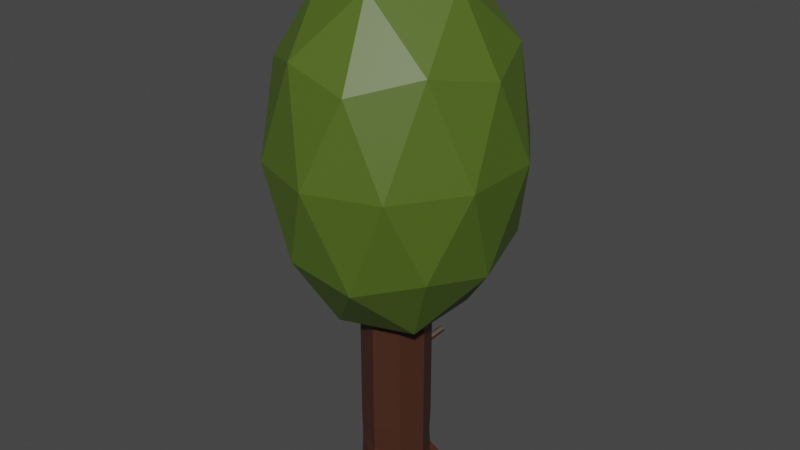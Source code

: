 # Source: birch_tree.blend  (saved by Blender 2.93.20; exported with 4.5.12 LTS)
import bpy
from mathutils import Matrix  # noqa: F401  (used for matrix-valued properties, if any)

bpy.ops.wm.read_factory_settings(use_empty=True)
scene = bpy.context.scene
scene.name = 'Scene'

# ---- collections
col_collection = bpy.data.collections.new('Collection'); scene.collection.children.link(col_collection)

# ---- materials (node trees are filled in below, after node groups)
mat_brown = bpy.data.materials.new('brown')
mat_brown.use_transparent_shadow = False
mat_green = bpy.data.materials.new('green')
mat_green.use_transparent_shadow = False
mat_graybrown = bpy.data.materials.new('graybrown')
mat_graybrown.use_transparent_shadow = False
mat_graybrown.preview_render_type = 'FLAT'

# ---- material node trees
mat_brown.use_nodes = True; mat_brown.node_tree.nodes.clear()
_N = mat_brown.node_tree.nodes; _L = mat_brown.node_tree.links
n0 = _N.new('ShaderNodeBsdfPrincipled'); n0.name = 'Principled BSDF'; n0.location = (10, 300)
n0.distribution = 'GGX'
n0.subsurface_method = 'BURLEY'
n0.inputs[0].default_value = (0.06072, 0.02065, 0.01079, 1.0)
n0.inputs[3].default_value = 1.45
n0.inputs[27].default_value = (0.0, 0.0, 0.0, 1.0)
n0.inputs[28].default_value = 1.0
n1 = _N.new('ShaderNodeOutputMaterial'); n1.name = 'Material Output'; n1.location = (300, 300)
_L.new(n0.outputs[0], n1.inputs[0])
n1.is_active_output = True
mat_green.use_nodes = True; mat_green.node_tree.nodes.clear()
_N = mat_green.node_tree.nodes; _L = mat_green.node_tree.links
n0 = _N.new('ShaderNodeBsdfPrincipled'); n0.name = 'Principled BSDF'; n0.location = (10, 300)
n0.distribution = 'GGX'
n0.subsurface_method = 'BURLEY'
n0.inputs[0].default_value = (0.07966, 0.1329, 0.01394, 1.0)
n0.inputs[3].default_value = 1.45
n0.inputs[27].default_value = (0.0, 0.0, 0.0, 1.0)
n0.inputs[28].default_value = 1.0
n1 = _N.new('ShaderNodeOutputMaterial'); n1.name = 'Material Output'; n1.location = (300, 300)
_L.new(n0.outputs[0], n1.inputs[0])
n1.is_active_output = True
mat_graybrown.use_nodes = True; mat_graybrown.node_tree.nodes.clear()
_N = mat_graybrown.node_tree.nodes; _L = mat_graybrown.node_tree.links
n0 = _N.new('ShaderNodeBsdfPrincipled'); n0.name = 'Principled BSDF'; n0.location = (10, 300)
n0.distribution = 'GGX'
n0.subsurface_method = 'BURLEY'
n0.inputs[0].default_value = (0.04951, 0.02883, 0.01336, 1.0)
n0.inputs[3].default_value = 1.45
n0.inputs[27].default_value = (0.0, 0.0, 0.0, 1.0)
n0.inputs[28].default_value = 1.0
n1 = _N.new('ShaderNodeOutputMaterial'); n1.name = 'Material Output'; n1.location = (300, 300)
_L.new(n0.outputs[0], n1.inputs[0])
n1.is_active_output = True

# ---- world
world_world = bpy.data.worlds.new('World'); scene.world = world_world
world_world.use_nodes = True; world_world.node_tree.nodes.clear()
_N = world_world.node_tree.nodes; _L = world_world.node_tree.links
n0 = _N.new('ShaderNodeOutputWorld'); n0.name = 'World Output'; n0.location = (300, 300)
n1 = _N.new('ShaderNodeBackground'); n1.name = 'Background'; n1.location = (10, 300)
n1.inputs[0].default_value = (0.05088, 0.05088, 0.05088, 1.0)
_L.new(n1.outputs[0], n0.inputs[0])
n0.is_active_output = True
world_world.color = (0.05088, 0.05088, 0.05088)
world_world.use_sun_shadow = False
world_world.sun_shadow_jitter_overblur = 0.0

# ---- meshes
me_cylinder = bpy.data.meshes.new('Cylinder')
me_cylinder.from_pydata([(0.0, 0.4479, -1.695), (0.0, 0.4659, 1.695), (0.4281, 0.4309, -1.695), (0.3286, 0.3294, 1.695), (0.4647, -2.036e-08, -1.695), (0.4647, -2.036e-08, 1.695), (0.3286, -0.3479, -1.695), (0.3286, -0.3294, 1.695), (0.007851, -0.5648, -1.695), (-4.062e-08, -0.4659, 1.695), (-0.3286, -0.3379, -1.695), (-0.3286, -0.3294, 1.695), (-0.5565, 0.05611, -1.695), (-0.4647, 5.556e-09, 1.695), (-0.3709, 0.4231, -1.695), (-0.3286, 0.3294, 1.695), (0.0, 0.4659, 0.0001897), (0.3286, 0.3294, 0.0001897), (0.4647, -2.036e-08, 0.0001897), (0.3286, -0.3294, 0.0001897), (-4.062e-08, -0.4659, 0.0001897), (-0.3286, -0.3294, 0.0001897), (-0.4647, 5.556e-09, 0.0001897), (-0.3286, 0.3294, 0.0001897), (0.3286, 0.3294, -0.9431), (0.4647, -2.036e-08, -0.9431), (0.3286, -0.3294, -0.9431), (-4.062e-08, -0.4659, -0.9431), (-0.3286, -0.3294, -0.9431), (-0.4647, 5.556e-09, -0.9431), (-0.3286, 0.3294, -0.9431), (0.0, 0.4659, -0.9431), (0.3115, 0.3294, -1.319), (0.4647, -2.036e-08, -1.319), (0.3286, -0.3176, -1.319), (-4.062e-08, -0.448, -1.319), (-0.3182, -0.3294, -1.319), (-0.4647, 5.556e-09, -1.319), (-0.3286, 0.3294, -1.319), (0.0, 0.4659, -1.319), (0.3286, 0.3294, -1.507), (0.4647, -2.036e-08, -1.507), (0.3286, -0.3294, -1.507), (-4.062e-08, -0.4785, -1.507), (-0.3286, -0.3294, -1.507), (-0.4647, 5.556e-09, -1.507), (-0.3367, 0.3294, -1.507), (0.0, 0.4659, -1.507), (0.4269, 0.2101, -1.695), (0.2341, 0.4004, -1.695), (-0.1668, 0.4156, -1.695), (-0.4198, 0.2359, -1.695), (-0.4295, -0.1099, -1.695), (0.1255, -0.4451, -1.695), (-0.1165, -0.4408, -1.695), (0.09539, -0.4782, -1.695), (-0.006788, -0.5209, -1.556), (-0.07978, -0.4912, -1.695)], [], [(16, 1, 3, 17), (17, 3, 5, 18), (18, 5, 7, 19), (19, 7, 9, 20), (20, 9, 11, 21), (21, 11, 13, 22), (3, 1, 15, 13, 11, 9, 7, 5), (22, 13, 15, 23), (23, 15, 1, 16), (0, 49, 2, 48, 4, 6, 53, 55, 8, 57, 54, 10, 52, 12, 51, 14, 50), (30, 23, 16, 31), (29, 22, 23, 30), (28, 21, 22, 29), (27, 20, 21, 28), (26, 19, 20, 27), (25, 18, 19, 26), (24, 17, 18, 25), (31, 16, 17, 24), (39, 31, 24, 32), (32, 24, 25, 33), (33, 25, 26, 34), (34, 26, 27, 35), (35, 27, 28, 36), (36, 28, 29, 37), (37, 29, 30, 38), (38, 30, 31, 39), (46, 38, 39, 47), (45, 37, 38, 46), (44, 36, 37, 45), (43, 35, 36, 44), (42, 34, 35, 43), (41, 33, 34, 42), (40, 32, 33, 41), (47, 39, 32, 40), (0, 47, 40, 49), (2, 40, 48), (4, 41, 42, 6), (6, 42, 43, 53), (8, 56, 57), (10, 44, 45, 52), (12, 45, 51), (14, 46, 50), (48, 40, 41, 4), (49, 40, 2), (50, 46, 47, 0), (51, 46, 14), (52, 45, 12), (51, 45, 46), (53, 43, 56, 55), (54, 43, 44, 10), (57, 56, 43, 54), (55, 56, 8)])
_uv = me_cylinder.uv_layers.new(name='UVMap')
_uv.uv.foreach_set('vector', [1.0, 0.75, 1.0, 1.0, 0.875, 1.0, 0.875, 0.75, 0.875, 0.75, 0.875, 1.0, 0.75, 1.0, 0.75, 0.75, 0.75, 0.75, 0.75, 1.0, 0.625, 1.0, 0.625, 0.75, 0.625, 0.75, 0.625, 1.0, 0.5, 1.0, 0.5, 0.75, 0.5, 0.75, 0.5, 1.0, 0.375, 1.0, 0.375, 0.75, 0.375, 0.75, 0.375, 1.0, 0.25, 1.0, 0.25, 0.75, 0.4197, 0.4197, 0.25, 0.49, 0.08029, 0.4197, 0.01, 0.25, 0.08029, 0.08029, 0.25, 0.01, 0.4197, 0.08029, 0.49, 0.25, 0.25, 0.75, 0.25, 1.0, 0.125, 1.0, 0.125, 0.75, 0.125, 0.75, 0.125, 1.0, 0.0, 1.0, 0.0, 0.75, 0.75, 0.49, 0.8496, 0.4487, 0.9197, 0.4197, 0.9497, 0.3472, 0.99, 0.25, 0.9197, 0.08029, 0.8092, 0.03453, 0.7941, 0.02826, 0.75, 0.01, 0.7076, 0.02756, 0.6898, 0.03492, 0.5803, 0.08029, 0.5396, 0.1785, 0.51, 0.25, 0.5491, 0.3444, 0.5803, 0.4197, 0.6699, 0.4568, 0.125, 0.6109, 0.125, 0.75, 0.0, 0.75, 0.0, 0.6109, 0.25, 0.6109, 0.25, 0.75, 0.125, 0.75, 0.125, 0.6109, 0.375, 0.6109, 0.375, 0.75, 0.25, 0.75, 0.25, 0.6109, 0.5, 0.6109, 0.5, 0.75, 0.375, 0.75, 0.375, 0.6109, 0.625, 0.6109, 0.625, 0.75, 0.5, 0.75, 0.5, 0.6109, 0.75, 0.6109, 0.75, 0.75, 0.625, 0.75, 0.625, 0.6109, 0.875, 0.6109, 0.875, 0.75, 0.75, 0.75, 0.75, 0.6109, 1.0, 0.6109, 1.0, 0.75, 0.875, 0.75, 0.875, 0.6109, 1.0, 0.5555, 1.0, 0.6109, 0.875, 0.6109, 0.875, 0.5555, 0.875, 0.5555, 0.875, 0.6109, 0.75, 0.6109, 0.75, 0.5555, 0.75, 0.5555, 0.75, 0.6109, 0.625, 0.6109, 0.625, 0.5555, 0.625, 0.5555, 0.625, 0.6109, 0.5, 0.6109, 0.5, 0.5555, 0.5, 0.5555, 0.5, 0.6109, 0.375, 0.6109, 0.375, 0.5555, 0.375, 0.5555, 0.375, 0.6109, 0.25, 0.6109, 0.25, 0.5555, 0.25, 0.5555, 0.25, 0.6109, 0.125, 0.6109, 0.125, 0.5555, 0.125, 0.5555, 0.125, 0.6109, 0.0, 0.6109, 0.0, 0.5555, 0.125, 0.5277, 0.125, 0.5555, 0.0, 0.5555, 0.0, 0.5277, 0.25, 0.5277, 0.25, 0.5555, 0.125, 0.5555, 0.125, 0.5277, 0.375, 0.5277, 0.375, 0.5555, 0.25, 0.5555, 0.25, 0.5277, 0.5, 0.5277, 0.5, 0.5555, 0.375, 0.5555, 0.375, 0.5277, 0.625, 0.5277, 0.625, 0.5555, 0.5, 0.5555, 0.5, 0.5277, 0.75, 0.5277, 0.75, 0.5555, 0.625, 0.5555, 0.625, 0.5277, 0.875, 0.5277, 0.875, 0.5555, 0.75, 0.5555, 0.75, 0.5277, 1.0, 0.5277, 1.0, 0.5555, 0.875, 0.5555, 0.875, 0.5277, 1.0, 0.5, 1.0, 0.5277, 0.875, 0.5277, 0.9266, 0.5, 0.875, 0.5, 0.875, 0.5277, 0.8216, 0.5, 0.75, 0.5, 0.75, 0.5277, 0.625, 0.5277, 0.625, 0.5, 0.625, 0.5, 0.625, 0.5277, 0.5, 0.5277, 0.5436, 0.5, 0.5, 0.5, 0.5, 0.5184, 0.4688, 0.5, 0.375, 0.5, 0.375, 0.5277, 0.25, 0.5277, 0.3027, 0.5, 0.25, 0.5, 0.25, 0.5277, 0.1805, 0.5, 0.125, 0.5, 0.125, 0.5277, 0.05902, 0.5, 0.8216, 0.5, 0.875, 0.5277, 0.75, 0.5277, 0.75, 0.5, 0.9266, 0.5, 0.875, 0.5277, 0.875, 0.5, 0.05902, 0.5, 0.125, 0.5277, 0.0, 0.5277, 0.0, 0.5, 0.1805, 0.5, 0.125, 0.5277, 0.125, 0.5, 0.3027, 0.5, 0.25, 0.5277, 0.25, 0.5, 0.1805, 0.5, 0.25, 0.5277, 0.125, 0.5277, 0.5436, 0.5, 0.5, 0.5277, 0.5, 0.5184, 0.5325, 0.5, 0.4557, 0.5, 0.5, 0.5277, 0.375, 0.5277, 0.375, 0.5, 0.4688, 0.5, 0.5, 0.5184, 0.5, 0.5277, 0.4557, 0.5, 0.5325, 0.5, 0.5, 0.5184, 0.5, 0.5])
me_cylinder.materials.append(mat_brown)
me_cylinder.use_remesh_fix_poles = True
me_cylinder.use_remesh_preserve_attributes = False
me_cylinder.update()
me_icosphere = bpy.data.meshes.new('Icosphere')
me_icosphere.from_pydata([(0.0, 0.0, -2.473), (1.428, -1.136, -1.106), (-0.5454, -1.838, -1.106), (-1.765, 0.0, -1.106), (-0.5454, 1.838, -1.106), (1.428, 1.136, -1.106), (0.5454, -1.838, 1.106), (-1.428, -1.136, 1.106), (-1.428, 1.136, 1.106), (0.5454, 1.838, 1.106), (1.765, 0.0, 1.106), (0.0, 0.0, 2.473), (-0.3206, -1.081, -2.104), (0.8392, -0.6679, -2.104), (0.5187, -1.748, -1.3), (1.678, 0.0, -1.3), (0.8392, 0.6679, -2.104), (-1.037, 0.0, -2.104), (-1.358, -1.081, -1.3), (-0.3206, 1.081, -2.104), (-1.358, 1.081, -1.3), (0.5187, 1.748, -1.3), (1.877, -0.6679, 0.0), (1.877, 0.6679, 0.0), (0.0, -2.161, 0.0), (1.16, -1.749, 0.0), (-1.877, -0.6679, 0.0), (-1.16, -1.749, 0.0), (-1.16, 1.749, 0.0), (-1.877, 0.6679, 0.0), (1.16, 1.749, 0.0), (0.0, 2.161, 0.0), (1.358, -1.081, 1.3), (-0.5187, -1.748, 1.3), (-1.678, 0.0, 1.3), (-0.5187, 1.748, 1.3), (1.358, 1.081, 1.3), (0.3206, -1.081, 2.104), (1.037, 0.0, 2.104), (-0.8392, -0.6679, 2.104), (-0.8392, 0.6679, 2.104), (0.3206, 1.081, 2.104)], [], [(0, 13, 12), (1, 13, 15), (0, 12, 17), (0, 17, 19), (0, 19, 16), (1, 15, 22), (2, 14, 24), (3, 18, 26), (4, 20, 28), (5, 21, 30), (1, 22, 25), (2, 24, 27), (3, 26, 29), (4, 28, 31), (5, 30, 23), (6, 32, 37), (7, 33, 39), (8, 34, 40), (9, 35, 41), (10, 36, 38), (38, 41, 11), (38, 36, 41), (36, 9, 41), (41, 40, 11), (41, 35, 40), (35, 8, 40), (40, 39, 11), (40, 34, 39), (34, 7, 39), (39, 37, 11), (39, 33, 37), (33, 6, 37), (37, 38, 11), (37, 32, 38), (32, 10, 38), (23, 36, 10), (23, 30, 36), (30, 9, 36), (31, 35, 9), (31, 28, 35), (28, 8, 35), (29, 34, 8), (29, 26, 34), (26, 7, 34), (27, 33, 7), (27, 24, 33), (24, 6, 33), (25, 32, 6), (25, 22, 32), (22, 10, 32), (30, 31, 9), (30, 21, 31), (21, 4, 31), (28, 29, 8), (28, 20, 29), (20, 3, 29), (26, 27, 7), (26, 18, 27), (18, 2, 27), (24, 25, 6), (24, 14, 25), (14, 1, 25), (22, 23, 10), (22, 15, 23), (15, 5, 23), (16, 21, 5), (16, 19, 21), (19, 4, 21), (19, 20, 4), (19, 17, 20), (17, 3, 20), (17, 18, 3), (17, 12, 18), (12, 2, 18), (15, 16, 5), (15, 13, 16), (13, 0, 16), (12, 14, 2), (12, 13, 14), (13, 1, 14)])
_uv = me_icosphere.uv_layers.new(name='UVMap')
_uv.uv.foreach_set('vector', [0.1818, 0.0, 0.2273, 0.07873, 0.1364, 0.07873, 0.2727, 0.1575, 0.3182, 0.07873, 0.3636, 0.1575, 0.9091, 0.0, 0.9545, 0.07873, 0.8636, 0.07873, 0.7273, 0.0, 0.7727, 0.07873, 0.6818, 0.07873, 0.5455, 0.0, 0.5909, 0.07873, 0.5, 0.07873, 0.2727, 0.1575, 0.3636, 0.1575, 0.3182, 0.2362, 0.09091, 0.1575, 0.1818, 0.1575, 0.1364, 0.2362, 0.8182, 0.1575, 0.9091, 0.1575, 0.8636, 0.2362, 0.6364, 0.1575, 0.7273, 0.1575, 0.6818, 0.2362, 0.4545, 0.1575, 0.5455, 0.1575, 0.5, 0.2362, 0.2727, 0.1575, 0.3182, 0.2362, 0.2273, 0.2362, 0.09091, 0.1575, 0.1364, 0.2362, 0.04546, 0.2362, 0.8182, 0.1575, 0.8636, 0.2362, 0.7727, 0.2362, 0.6364, 0.1575, 0.6818, 0.2362, 0.5909, 0.2362, 0.4545, 0.1575, 0.5, 0.2362, 0.4091, 0.2362, 0.1818, 0.3149, 0.2727, 0.3149, 0.2273, 0.3937, 0.0, 0.3149, 0.09091, 0.3149, 0.04546, 0.3937, 0.7273, 0.3149, 0.8182, 0.3149, 0.7727, 0.3937, 0.5455, 0.3149, 0.6364, 0.3149, 0.5909, 0.3937, 0.3636, 0.3149, 0.4545, 0.3149, 0.4091, 0.3937, 0.4091, 0.3937, 0.5, 0.3937, 0.4545, 0.4724, 0.4091, 0.3937, 0.4545, 0.3149, 0.5, 0.3937, 0.4545, 0.3149, 0.5455, 0.3149, 0.5, 0.3937, 0.5909, 0.3937, 0.6818, 0.3937, 0.6364, 0.4724, 0.5909, 0.3937, 0.6364, 0.3149, 0.6818, 0.3937, 0.6364, 0.3149, 0.7273, 0.3149, 0.6818, 0.3937, 0.7727, 0.3937, 0.8636, 0.3937, 0.8182, 0.4724, 0.7727, 0.3937, 0.8182, 0.3149, 0.8636, 0.3937, 0.8182, 0.3149, 0.9091, 0.3149, 0.8636, 0.3937, 0.04546, 0.3937, 0.1364, 0.3937, 0.09091, 0.4724, 0.04546, 0.3937, 0.09091, 0.3149, 0.1364, 0.3937, 0.09091, 0.3149, 0.1818, 0.3149, 0.1364, 0.3937, 0.2273, 0.3937, 0.3182, 0.3937, 0.2727, 0.4724, 0.2273, 0.3937, 0.2727, 0.3149, 0.3182, 0.3937, 0.2727, 0.3149, 0.3636, 0.3149, 0.3182, 0.3937, 0.4091, 0.2362, 0.4545, 0.3149, 0.3636, 0.3149, 0.4091, 0.2362, 0.5, 0.2362, 0.4545, 0.3149, 0.5, 0.2362, 0.5455, 0.3149, 0.4545, 0.3149, 0.5909, 0.2362, 0.6364, 0.3149, 0.5455, 0.3149, 0.5909, 0.2362, 0.6818, 0.2362, 0.6364, 0.3149, 0.6818, 0.2362, 0.7273, 0.3149, 0.6364, 0.3149, 0.7727, 0.2362, 0.8182, 0.3149, 0.7273, 0.3149, 0.7727, 0.2362, 0.8636, 0.2362, 0.8182, 0.3149, 0.8636, 0.2362, 0.9091, 0.3149, 0.8182, 0.3149, 0.04546, 0.2362, 0.09091, 0.3149, 0.0, 0.3149, 0.04546, 0.2362, 0.1364, 0.2362, 0.09091, 0.3149, 0.1364, 0.2362, 0.1818, 0.3149, 0.09091, 0.3149, 0.2273, 0.2362, 0.2727, 0.3149, 0.1818, 0.3149, 0.2273, 0.2362, 0.3182, 0.2362, 0.2727, 0.3149, 0.3182, 0.2362, 0.3636, 0.3149, 0.2727, 0.3149, 0.5, 0.2362, 0.5909, 0.2362, 0.5455, 0.3149, 0.5, 0.2362, 0.5455, 0.1575, 0.5909, 0.2362, 0.5455, 0.1575, 0.6364, 0.1575, 0.5909, 0.2362, 0.6818, 0.2362, 0.7727, 0.2362, 0.7273, 0.3149, 0.6818, 0.2362, 0.7273, 0.1575, 0.7727, 0.2362, 0.7273, 0.1575, 0.8182, 0.1575, 0.7727, 0.2362, 0.8636, 0.2362, 0.9545, 0.2362, 0.9091, 0.3149, 0.8636, 0.2362, 0.9091, 0.1575, 0.9545, 0.2362, 0.9091, 0.1575, 1.0, 0.1575, 0.9545, 0.2362, 0.1364, 0.2362, 0.2273, 0.2362, 0.1818, 0.3149, 0.1364, 0.2362, 0.1818, 0.1575, 0.2273, 0.2362, 0.1818, 0.1575, 0.2727, 0.1575, 0.2273, 0.2362, 0.3182, 0.2362, 0.4091, 0.2362, 0.3636, 0.3149, 0.3182, 0.2362, 0.3636, 0.1575, 0.4091, 0.2362, 0.3636, 0.1575, 0.4545, 0.1575, 0.4091, 0.2362, 0.5, 0.07873, 0.5455, 0.1575, 0.4545, 0.1575, 0.5, 0.07873, 0.5909, 0.07873, 0.5455, 0.1575, 0.5909, 0.07873, 0.6364, 0.1575, 0.5455, 0.1575, 0.6818, 0.07873, 0.7273, 0.1575, 0.6364, 0.1575, 0.6818, 0.07873, 0.7727, 0.07873, 0.7273, 0.1575, 0.7727, 0.07873, 0.8182, 0.1575, 0.7273, 0.1575, 0.8636, 0.07873, 0.9091, 0.1575, 0.8182, 0.1575, 0.8636, 0.07873, 0.9545, 0.07873, 0.9091, 0.1575, 0.9545, 0.07873, 1.0, 0.1575, 0.9091, 0.1575, 0.3636, 0.1575, 0.4091, 0.07873, 0.4545, 0.1575, 0.3636, 0.1575, 0.3182, 0.07873, 0.4091, 0.07873, 0.3182, 0.07873, 0.3636, 0.0, 0.4091, 0.07873, 0.1364, 0.07873, 0.1818, 0.1575, 0.09091, 0.1575, 0.1364, 0.07873, 0.2273, 0.07873, 0.1818, 0.1575, 0.2273, 0.07873, 0.2727, 0.1575, 0.1818, 0.1575])
me_icosphere.materials.append(mat_green)
me_icosphere.use_remesh_fix_poles = True
me_icosphere.use_remesh_preserve_attributes = False
me_icosphere.update()
me_cylinder_001 = bpy.data.meshes.new('Cylinder.001')
me_cylinder_001.from_pydata([(0.0, 0.03753, -0.1215), (0.0, 0.03753, 0.1215), (0.04732, 0.0116, -0.1215), (0.04732, 0.0116, 0.1215), (0.02924, -0.03036, -0.1215), (0.02924, -0.03036, 0.1215), (-0.02924, -0.03036, -0.1215), (-0.02924, -0.03036, 0.1215), (-0.04732, 0.0116, -0.1215), (-0.04732, 0.0116, 0.1215)], [], [(0, 1, 3, 2), (2, 3, 5, 4), (4, 5, 7, 6), (3, 1, 9, 7, 5), (6, 7, 9, 8), (8, 9, 1, 0), (0, 2, 4, 6, 8)])
_uv = me_cylinder_001.uv_layers.new(name='UVMap')
_uv.uv.foreach_set('vector', [1.0, 0.5, 1.0, 1.0, 0.8, 1.0, 0.8, 0.5, 0.8, 0.5, 0.8, 1.0, 0.6, 1.0, 0.6, 0.5, 0.6, 0.5, 0.6, 1.0, 0.4, 1.0, 0.4, 0.5, 0.4783, 0.3242, 0.25, 0.49, 0.02175, 0.3242, 0.1089, 0.05584, 0.3911, 0.05584, 0.4, 0.5, 0.4, 1.0, 0.2, 1.0, 0.2, 0.5, 0.2, 0.5, 0.2, 1.0, 2.98e-08, 1.0, 2.98e-08, 0.5, 0.75, 0.49, 0.9783, 0.3242, 0.8911, 0.05584, 0.6089, 0.05584, 0.5217, 0.3242])
me_cylinder_001.materials.append(mat_graybrown)
me_cylinder_001.use_remesh_fix_poles = True
me_cylinder_001.use_remesh_preserve_attributes = False
me_cylinder_001.update()
me_cylinder_002 = bpy.data.meshes.new('Cylinder.002')
me_cylinder_002.from_pydata([(0.0, 0.03753, -0.1215), (0.0, 0.03753, 0.1215), (0.04732, 0.0116, -0.1215), (0.04732, 0.0116, 0.1215), (0.02924, -0.03036, -0.1215), (0.02924, -0.03036, 0.1215), (-0.02924, -0.03036, -0.1215), (-0.02924, -0.03036, 0.1215), (-0.04732, 0.0116, -0.1215), (-0.04732, 0.0116, 0.1215)], [], [(0, 1, 3, 2), (2, 3, 5, 4), (4, 5, 7, 6), (3, 1, 9, 7, 5), (6, 7, 9, 8), (8, 9, 1, 0), (0, 2, 4, 6, 8)])
_uv = me_cylinder_002.uv_layers.new(name='UVMap')
_uv.uv.foreach_set('vector', [1.0, 0.5, 1.0, 1.0, 0.8, 1.0, 0.8, 0.5, 0.8, 0.5, 0.8, 1.0, 0.6, 1.0, 0.6, 0.5, 0.6, 0.5, 0.6, 1.0, 0.4, 1.0, 0.4, 0.5, 0.4783, 0.3242, 0.25, 0.49, 0.02175, 0.3242, 0.1089, 0.05584, 0.3911, 0.05584, 0.4, 0.5, 0.4, 1.0, 0.2, 1.0, 0.2, 0.5, 0.2, 0.5, 0.2, 1.0, 2.98e-08, 1.0, 2.98e-08, 0.5, 0.75, 0.49, 0.9783, 0.3242, 0.8911, 0.05584, 0.6089, 0.05584, 0.5217, 0.3242])
me_cylinder_002.materials.append(mat_graybrown)
me_cylinder_002.use_remesh_fix_poles = True
me_cylinder_002.use_remesh_preserve_attributes = False
me_cylinder_002.update()

# ---- objects
ob_trunk = bpy.data.objects.new('trunk', me_cylinder)
ob_crown = bpy.data.objects.new('crown', me_icosphere)
ob_branch1 = bpy.data.objects.new('branch1', me_cylinder_001)
ob_branch2 = bpy.data.objects.new('branch2', me_cylinder_002)

# ---- transforms, parenting, visibility, modifiers, constraints
ob_trunk.location = (-0.001267, 0.02338, 1.695)
ob_crown.location = (0.04253, 0.04506, 4.627)
ob_crown.scale = (0.7993, 0.7981, 1.011)
ob_branch1.location = (-0.522, 0.2405, 2.147)
ob_branch1.rotation_euler = (0.8133, 0.006981, -1.963)
ob_branch1.scale = (1.374, 1.915, 2.469)
ob_branch2.location = (0.2744, 0.3906, 1.85)
ob_branch2.rotation_euler = (1.068, 0.006981, -3.614)
ob_branch2.scale = (0.9511, 1.178, 1.646)

# ---- collection membership
col_collection.objects.link(ob_trunk)
col_collection.objects.link(ob_crown)
col_collection.objects.link(ob_branch1)
col_collection.objects.link(ob_branch2)

# ---- scene / render settings (as saved in the file)
scene.frame_start = 1; scene.frame_end = 250; scene.frame_set(1)
scene.render.engine = 'BLENDER_EEVEE_NEXT'
scene.cycles.use_denoising = False
scene.cycles.samples = 128
scene.cycles.sampling_pattern = 'TABULATED_SOBOL'
scene.cycles.use_adaptive_sampling = False
scene.cycles.use_light_tree = False
scene.view_settings.view_transform = 'Filmic'
bpy.context.view_layer.update()

# ---- added for rendering (the .blend has no active camera and no usable light): camera, sun
cam_auto = bpy.data.cameras.new('AutoCamera')
cam_auto.lens = 50.0
cam_auto.sensor_width = 36.0
cam_auto.clip_end = 1000.0
ob_auto_camera = bpy.data.objects.new('AutoCamera', cam_auto)
scene.collection.objects.link(ob_auto_camera)
ob_auto_camera.location = (7.87673, -9.35598, 9.83084)
ob_auto_camera.rotation_euler = (1.09748, -7.21219e-08, 0.694738)
scene.camera = ob_auto_camera
light_auto_sun = bpy.data.lights.new('AutoSun', 'SUN')
light_auto_sun.energy = 3.0
light_auto_sun.angle = 0.0523599
ob_auto_sun = bpy.data.objects.new('AutoSun', light_auto_sun)
scene.collection.objects.link(ob_auto_sun)
ob_auto_sun.rotation_euler = (0.872665, 0.174533, 0.523599)
bpy.context.view_layer.update()
